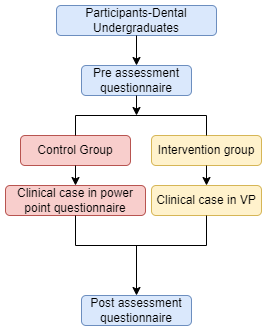

The diagram above was exported from draw.io. Its source (the exported page's mxGraphModel, read from the mxfile embedded in the PNG):
<mxGraphModel dx="794" dy="413" grid="1" gridSize="10" guides="1" tooltips="1" connect="1" arrows="1" fold="1" page="1" pageScale="1" pageWidth="827" pageHeight="1169" math="0" shadow="0">
  <root>
    <mxCell id="0" />
    <mxCell id="1" parent="0" />
    <mxCell id="t8g4eRTpyOfDUjQVuN7Z-1" value="Participants-Dental Undergraduates" style="rounded=1;whiteSpace=wrap;html=1;fillColor=#dae8fc;strokeColor=#6c8ebf;" parent="1" vertex="1">
      <mxGeometry x="325" y="60" width="160" height="30" as="geometry" />
    </mxCell>
    <mxCell id="t8g4eRTpyOfDUjQVuN7Z-2" value="&lt;font face=&quot;Avenir Next LT Pro, Avenir Next LT Pro_EmbeddedFont, Avenir Next LT Pro_MSFontService, sans-serif&quot;&gt;Pre assessment questionnaire&lt;/font&gt;" style="rounded=1;whiteSpace=wrap;html=1;fillColor=#dae8fc;strokeColor=#6c8ebf;" parent="1" vertex="1">
      <mxGeometry x="350" y="120" width="110" height="30" as="geometry" />
    </mxCell>
    <mxCell id="t8g4eRTpyOfDUjQVuN7Z-4" value="Control Group" style="rounded=1;whiteSpace=wrap;html=1;fillColor=#f8cecc;strokeColor=#b85450;" parent="1" vertex="1">
      <mxGeometry x="289" y="190" width="110" height="30" as="geometry" />
    </mxCell>
    <mxCell id="t8g4eRTpyOfDUjQVuN7Z-5" value="Post assessment questionnaire" style="rounded=1;whiteSpace=wrap;html=1;fillColor=#dae8fc;strokeColor=#6c8ebf;" parent="1" vertex="1">
      <mxGeometry x="350" y="350" width="110" height="30" as="geometry" />
    </mxCell>
    <mxCell id="t8g4eRTpyOfDUjQVuN7Z-6" value="Clinical case in VP" style="rounded=1;whiteSpace=wrap;html=1;fillColor=#fff2cc;strokeColor=#d6b656;" parent="1" vertex="1">
      <mxGeometry x="420" y="240" width="110" height="30" as="geometry" />
    </mxCell>
    <mxCell id="t8g4eRTpyOfDUjQVuN7Z-7" value="Clinical case in power point questionnaire" style="rounded=1;whiteSpace=wrap;html=1;fillColor=#f8cecc;strokeColor=#b85450;" parent="1" vertex="1">
      <mxGeometry x="274" y="240" width="140" height="30" as="geometry" />
    </mxCell>
    <mxCell id="t8g4eRTpyOfDUjQVuN7Z-8" value="Intervention group&lt;span style=&quot;accent-color: auto; place-content: normal; place-items: normal; place-self: auto; alignment-baseline: auto; animation: 0s ease 0s 1 normal none running none; app-region: none; appearance: none; aspect-ratio: auto; backdrop-filter: none; backface-visibility: visible; background: none 0% 0% / auto repeat scroll padding-box border-box rgba(0, 0, 0, 0); background-blend-mode: normal; baseline-shift: 0px; border-image: none 100% / 1 / 0 stretch; border-color: rgb(255, 255, 255); border-collapse: separate; border-end-end-radius: 0px; border-end-start-radius: 0px; border-width: 0px; border-style: none; border-spacing: 0px; border-start-end-radius: 0px; border-start-start-radius: 0px; border-radius: 0px; inset: auto; box-shadow: none; box-sizing: content-box; break-after: auto; break-before: auto; break-inside: auto; buffered-rendering: auto; caption-side: top; caret-color: rgb(255, 255, 255); clear: none; clip: auto; clip-path: none; clip-rule: nonzero; color: rgb(255, 255, 255); color-interpolation: srgb; color-interpolation-filters: linearrgb; color-rendering: auto; color-scheme: normal; columns: auto auto; column-fill: balance; gap: normal; column-rule: 0px none rgb(255, 255, 255); column-span: none; contain: none; contain-intrinsic-block-size: none; contain-intrinsic-size: none; contain-intrinsic-inline-size: none; container: none; content: normal; content-visibility: visible; counter-increment: none; counter-reset: none; counter-set: none; cursor: text; cx: 0px; cy: 0px; d: none; direction: ltr; display: inline; dominant-baseline: auto; empty-cells: show; fill: rgb(0, 0, 0); fill-opacity: 1; fill-rule: nonzero; filter: none; flex: 0 1 auto; flex-flow: row nowrap; float: none; flood-color: rgb(0, 0, 0); flood-opacity: 1; font-family: &amp;quot;Avenir Next LT Pro&amp;quot;, &amp;quot;Avenir Next LT Pro_EmbeddedFont&amp;quot;, &amp;quot;Avenir Next LT Pro_MSFontService&amp;quot;, sans-serif; font-feature-settings: normal; font-kerning: normal; font-optical-sizing: auto; font-palette: normal; font-stretch: 100%; font-synthesis: weight style small-caps; font-variant-ligatures: no-common-ligatures no-discretionary-ligatures no-historical-ligatures no-contextual; font-variant-numeric: normal; font-variant-east-asian: normal; font-variation-settings: normal; forced-color-adjust: auto; grid-area: auto / auto / auto / auto; grid: auto-flow auto / none; height: auto; hyphenate-character: auto; hyphenate-limit-chars: auto; hyphens: manual; image-orientation: from-image; image-rendering: auto; inline-size: auto; inset-block: auto; inset-inline: auto; isolation: auto; lighting-color: rgb(255, 255, 255); line-height: 14px; list-style: outside none disc; margin: 0px; marker: none; mask: none; mask-type: luminance; math-depth: 0; math-shift: normal; math-style: normal; max-height: none; max-width: none; min-height: 0px; min-width: 0px; mix-blend-mode: normal; object-fit: fill; object-position: 50% 50%; object-view-box: none; offset: none 0px auto 0deg; opacity: 1; order: 0; outline: rgb(255, 255, 255) none 0px; outline-offset: 0px; overflow: visible; overflow-anchor: auto; overflow-clip-margin: 0px; overflow-wrap: break-word; overscroll-behavior-block: auto; overscroll-behavior-inline: auto; overscroll-behavior: auto; padding: 0px 0px 0.134962px; page: auto; paint-order: normal; perspective: none; perspective-origin: 0px 0px; pointer-events: all; position: static; quotes: auto; r: 0px; resize: none; rotate: none; ruby-position: over; rx: auto; ry: auto; scale: none; scroll-behavior: auto; scroll-margin-block: 0px; scroll-margin: 0px; scroll-margin-inline: 0px; scroll-padding-block: auto; scroll-padding: auto; scroll-padding-inline: auto; scroll-snap-align: none; scroll-snap-stop: normal; scroll-snap-type: none; scrollbar-gutter: auto; shape-image-threshold: 0; shape-margin: 0px; shape-outside: none; shape-rendering: auto; speak: normal; stop-color: rgb(0, 0, 0); stop-opacity: 1; stroke: none; stroke-dasharray: none; stroke-dashoffset: 0px; stroke-linecap: butt; stroke-linejoin: miter; stroke-miterlimit: 4; stroke-opacity: 1; stroke-width: 1px; tab-size: 8; table-layout: auto; text-align-last: auto; text-anchor: start; text-combine-upright: none; text-decoration-style: solid; text-decoration-color: rgb(255, 255, 255); text-decoration-skip-ink: none; text-emphasis: none rgb(255, 255, 255); text-emphasis-position: over; text-orientation: mixed; text-overflow: clip; text-rendering: auto; text-shadow: none; text-size-adjust: auto; text-underline-offset: auto; text-underline-position: auto; touch-action: pan-x pan-y; transform: none; transform-box: view-box; transform-origin: 0px 0px; transform-style: flat; transition: all 0s ease 0s; translate: none; unicode-bidi: normal; user-select: text; vector-effect: none; vertical-align: 0.134962px; visibility: visible; border-block-end: 0px none rgb(255, 255, 255); border-block-start: 0px none rgb(255, 255, 255); border-inline-end: 0px none rgb(255, 255, 255); -webkit-border-image: none; border-inline-start: 0px none rgb(255, 255, 255); -webkit-box-align: stretch; -webkit-box-decoration-break: slice; -webkit-box-direction: normal; -webkit-box-flex: 0; -webkit-box-ordinal-group: 1; -webkit-box-orient: horizontal; -webkit-box-pack: start; -webkit-font-smoothing: auto; -webkit-highlight: none; -webkit-line-break: after-white-space; -webkit-locale: &amp;quot;en-GB&amp;quot;; block-size: auto; margin-block: 0px; margin-inline: 0px; -webkit-mask-box-image-source: none; -webkit-mask-box-image-slice: 0 fill; -webkit-mask-box-image-width: auto; -webkit-mask-box-image-outset: 0; -webkit-mask-box-image-repeat: stretch; -webkit-mask: none 0% 0% / auto repeat border-box border-box; -webkit-mask-composite: source-over; max-block-size: none; max-inline-size: none; min-block-size: 0px; min-inline-size: 0px; padding-block: 0px 0.134962px; padding-inline: 0px; -webkit-print-color-adjust: economy; -webkit-rtl-ordering: logical; -webkit-ruby-position: before; -webkit-tap-highlight-color: rgba(0, 0, 0, 0); -webkit-text-combine: none; -webkit-text-fill-color: rgb(255, 255, 255); -webkit-text-orientation: vertical-right; -webkit-text-security: none; -webkit-text-stroke-color: rgb(255, 255, 255); -webkit-user-drag: none; -webkit-user-modify: read-write; -webkit-writing-mode: horizontal-tb; width: auto; will-change: auto; word-break: normal; writing-mode: horizontal-tb; x: 0px; y: 0px; z-index: auto; zoom: 1;&quot; lang=&quot;EN-GB&quot; class=&quot;TextRun  BCX0 SCXP144232845&quot; data-contrast=&quot;none&quot; data-usefontface=&quot;false&quot;&gt;&lt;/span&gt;" style="rounded=1;whiteSpace=wrap;html=1;fillColor=#fff2cc;strokeColor=#d6b656;" parent="1" vertex="1">
      <mxGeometry x="420" y="190" width="110" height="30" as="geometry" />
    </mxCell>
    <mxCell id="t8g4eRTpyOfDUjQVuN7Z-15" value="" style="endArrow=classic;html=1;rounded=0;entryX=0.5;entryY=0;entryDx=0;entryDy=0;exitX=0.5;exitY=1;exitDx=0;exitDy=0;" parent="1" source="t8g4eRTpyOfDUjQVuN7Z-1" target="t8g4eRTpyOfDUjQVuN7Z-2" edge="1">
      <mxGeometry width="50" height="50" relative="1" as="geometry">
        <mxPoint x="400" y="90" as="sourcePoint" />
        <mxPoint x="430" y="160" as="targetPoint" />
      </mxGeometry>
    </mxCell>
    <mxCell id="t8g4eRTpyOfDUjQVuN7Z-16" value="" style="endArrow=classic;html=1;rounded=0;exitX=0.5;exitY=1;exitDx=0;exitDy=0;" parent="1" source="t8g4eRTpyOfDUjQVuN7Z-2" edge="1">
      <mxGeometry width="50" height="50" relative="1" as="geometry">
        <mxPoint x="380" y="210" as="sourcePoint" />
        <mxPoint x="405" y="170" as="targetPoint" />
      </mxGeometry>
    </mxCell>
    <mxCell id="t8g4eRTpyOfDUjQVuN7Z-17" value="" style="endArrow=none;html=1;rounded=0;exitX=0.5;exitY=0;exitDx=0;exitDy=0;entryX=0.5;entryY=0;entryDx=0;entryDy=0;" parent="1" source="t8g4eRTpyOfDUjQVuN7Z-4" target="t8g4eRTpyOfDUjQVuN7Z-8" edge="1">
      <mxGeometry width="50" height="50" relative="1" as="geometry">
        <mxPoint x="300" y="170" as="sourcePoint" />
        <mxPoint x="520" y="170" as="targetPoint" />
        <Array as="points">
          <mxPoint x="344" y="170" />
          <mxPoint x="475" y="170" />
        </Array>
      </mxGeometry>
    </mxCell>
    <mxCell id="t8g4eRTpyOfDUjQVuN7Z-18" value="" style="endArrow=classic;html=1;rounded=0;exitX=0.5;exitY=1;exitDx=0;exitDy=0;entryX=0.5;entryY=0;entryDx=0;entryDy=0;" parent="1" source="t8g4eRTpyOfDUjQVuN7Z-4" target="t8g4eRTpyOfDUjQVuN7Z-7" edge="1">
      <mxGeometry width="50" height="50" relative="1" as="geometry">
        <mxPoint x="380" y="210" as="sourcePoint" />
        <mxPoint x="430" y="160" as="targetPoint" />
      </mxGeometry>
    </mxCell>
    <mxCell id="t8g4eRTpyOfDUjQVuN7Z-20" value="" style="endArrow=classic;html=1;rounded=0;exitX=0.5;exitY=1;exitDx=0;exitDy=0;entryX=0.5;entryY=0;entryDx=0;entryDy=0;" parent="1" source="t8g4eRTpyOfDUjQVuN7Z-8" target="t8g4eRTpyOfDUjQVuN7Z-6" edge="1">
      <mxGeometry width="50" height="50" relative="1" as="geometry">
        <mxPoint x="380" y="210" as="sourcePoint" />
        <mxPoint x="430" y="160" as="targetPoint" />
      </mxGeometry>
    </mxCell>
    <mxCell id="t8g4eRTpyOfDUjQVuN7Z-22" value="" style="endArrow=none;html=1;rounded=0;exitX=0.5;exitY=1;exitDx=0;exitDy=0;entryX=0.5;entryY=1;entryDx=0;entryDy=0;" parent="1" source="t8g4eRTpyOfDUjQVuN7Z-7" target="t8g4eRTpyOfDUjQVuN7Z-6" edge="1">
      <mxGeometry width="50" height="50" relative="1" as="geometry">
        <mxPoint x="300" y="300" as="sourcePoint" />
        <mxPoint x="530" y="300" as="targetPoint" />
        <Array as="points">
          <mxPoint x="344" y="300" />
          <mxPoint x="475" y="300" />
        </Array>
      </mxGeometry>
    </mxCell>
    <mxCell id="t8g4eRTpyOfDUjQVuN7Z-23" value="" style="endArrow=classic;html=1;rounded=0;entryX=0.5;entryY=0;entryDx=0;entryDy=0;" parent="1" target="t8g4eRTpyOfDUjQVuN7Z-5" edge="1">
      <mxGeometry width="50" height="50" relative="1" as="geometry">
        <mxPoint x="405" y="300" as="sourcePoint" />
        <mxPoint x="430" y="160" as="targetPoint" />
      </mxGeometry>
    </mxCell>
  </root>
</mxGraphModel>